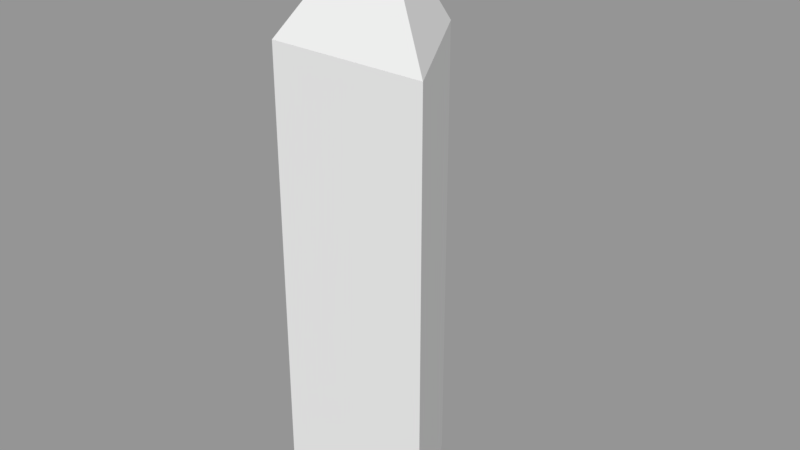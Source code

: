 # Source: obelisk.blend  (saved by Blender 2.79.0; exported with 4.5.12 LTS)
import bpy
from mathutils import Matrix  # noqa: F401  (used for matrix-valued properties, if any)

bpy.ops.wm.read_factory_settings(use_empty=True)
scene = bpy.context.scene
scene.name = 'Scene'

# ---- collections
col_collection_1 = bpy.data.collections.new('Collection 1'); scene.collection.children.link(col_collection_1)

# ---- materials (node trees are filled in below, after node groups)
mat_material = bpy.data.materials.new('Material')
mat_material.alpha_threshold = 0.0
mat_material.use_transparent_shadow = False
mat_material.roughness = 0.5
mat_material.line_color = (0.0, 0.0, 0.0, 1.0)

# ---- material node trees

# ---- meshes
me_cylinder = bpy.data.meshes.new('Cylinder')
me_cylinder.from_pydata([(0.0, 2.0, -1.0), (0.0, 2.0, 1.0), (1.732, -1.0, -1.0), (1.732, -1.0, 1.0), (-1.732, -1.0, -1.0), (-1.732, -1.0, 1.0)], [], [(0, 1, 3, 2), (2, 3, 5, 4), (3, 1, 5), (4, 5, 1, 0), (0, 2, 4)])
me_cylinder.use_remesh_preserve_volume = False
me_cylinder.use_remesh_preserve_attributes = False
me_cylinder.use_mirror_vertex_groups = False
me_cylinder.update()
me_cone_001 = bpy.data.meshes.new('Cone.001')
me_cone_001.from_pydata([(0.0, 2.0, -1.25), (1.732, -1.0, -1.25), (-1.732, -1.0, -1.25), (0.0, 0.0, 1.25)], [], [(0, 3, 1), (1, 3, 2), (2, 3, 0), (0, 1, 2)])
me_cone_001.materials.append(mat_material)
me_cone_001.use_remesh_preserve_volume = False
me_cone_001.use_remesh_preserve_attributes = False
me_cone_001.use_mirror_vertex_groups = False
me_cone_001.update()

# ---- objects
ob_cylinder = bpy.data.objects.new('Cylinder', me_cylinder)
ob_cone = bpy.data.objects.new('Cone', me_cone_001)

# ---- transforms, parenting, visibility, modifiers, constraints
ob_cylinder.location = (0.0, 0.0, 0.0)
ob_cylinder.scale = (1.0, 1.0, 5.0)
ob_cylinder.lineart.crease_threshold = 0.0
ob_cone.location = (0.0, 0.0, 6.251)
ob_cone.lineart.crease_threshold = 0.0

# ---- collection membership
col_collection_1.objects.link(ob_cylinder)
col_collection_1.objects.link(ob_cone)

# ---- scene / render settings (as saved in the file)
scene.frame_start = 1; scene.frame_end = 250; scene.frame_set(1)
scene.render.engine = 'BLENDER_EEVEE_NEXT'
scene.render.resolution_percentage = 50
scene.render.dither_intensity = 0.0
scene.cycles.use_denoising = False
scene.cycles.samples = 128
scene.cycles.sampling_pattern = 'TABULATED_SOBOL'
scene.cycles.use_adaptive_sampling = False
scene.cycles.use_light_tree = False
scene.cycles.blur_glossy = 0.0
scene.cycles.sample_clamp_indirect = 0.0
scene.view_settings.view_transform = 'Standard'
bpy.context.view_layer.update()

# ---- added for rendering (the .blend has no active camera and no usable light): camera, sun + grey world if the file has none
cam_auto = bpy.data.cameras.new('AutoCamera')
cam_auto.lens = 50.0
cam_auto.sensor_width = 36.0
cam_auto.clip_end = 1000.0
ob_auto_camera = bpy.data.objects.new('AutoCamera', cam_auto)
scene.collection.objects.link(ob_auto_camera)
ob_auto_camera.location = (12.3191, -14.2829, 11.1059)
ob_auto_camera.rotation_euler = (1.09748, -7.21219e-08, 0.694738)
scene.camera = ob_auto_camera
light_auto_sun = bpy.data.lights.new('AutoSun', 'SUN')
light_auto_sun.energy = 3.0
light_auto_sun.angle = 0.0523599
ob_auto_sun = bpy.data.objects.new('AutoSun', light_auto_sun)
scene.collection.objects.link(ob_auto_sun)
ob_auto_sun.rotation_euler = (0.872665, 0.174533, 0.523599)
if scene.world is None:
    world_auto = bpy.data.worlds.new('AutoWorld')
    world_auto.color = (0.3, 0.3, 0.3)
    scene.world = world_auto
bpy.context.view_layer.update()
